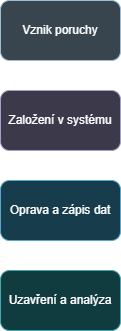

The diagram above was exported from draw.io. Its source (the exported page's mxGraphModel, read from the mxfile embedded in the PNG):
<mxGraphModel dx="1414" dy="777" grid="1" gridSize="10" guides="1" tooltips="1" connect="1" arrows="1" fold="1" page="1" pageScale="1" pageWidth="850" pageHeight="1100" math="0" shadow="0">
  <root>
    <mxCell id="0" />
    <mxCell id="1" parent="0" />
    <mxCell id="tSXfjU-YVfSKGmGPHbeN-5" edge="1" parent="1" source="tSXfjU-YVfSKGmGPHbeN-1" style="edgeStyle=orthogonalEdgeStyle;rounded=0;orthogonalLoop=1;jettySize=auto;html=1;" target="tSXfjU-YVfSKGmGPHbeN-2">
      <mxGeometry relative="1" as="geometry" />
    </mxCell>
    <mxCell id="tSXfjU-YVfSKGmGPHbeN-1" parent="1" style="rounded=1;whiteSpace=wrap;html=1;fillColor=#bac8d3;strokeColor=#23445d;" value="Vznik poruchy" vertex="1">
      <mxGeometry height="60" width="120" x="365" y="110" as="geometry" />
    </mxCell>
    <mxCell id="tSXfjU-YVfSKGmGPHbeN-6" edge="1" parent="1" source="tSXfjU-YVfSKGmGPHbeN-2" style="edgeStyle=orthogonalEdgeStyle;rounded=0;orthogonalLoop=1;jettySize=auto;html=1;entryX=0.5;entryY=0;entryDx=0;entryDy=0;" target="tSXfjU-YVfSKGmGPHbeN-3">
      <mxGeometry relative="1" as="geometry" />
    </mxCell>
    <mxCell id="tSXfjU-YVfSKGmGPHbeN-2" parent="1" style="rounded=1;whiteSpace=wrap;html=1;fillColor=#d0cee2;strokeColor=#56517e;" value="Založení v systému" vertex="1">
      <mxGeometry height="60" width="120" x="365" y="200" as="geometry" />
    </mxCell>
    <mxCell id="tSXfjU-YVfSKGmGPHbeN-7" edge="1" parent="1" source="tSXfjU-YVfSKGmGPHbeN-3" style="edgeStyle=orthogonalEdgeStyle;rounded=0;orthogonalLoop=1;jettySize=auto;html=1;" target="tSXfjU-YVfSKGmGPHbeN-4">
      <mxGeometry relative="1" as="geometry" />
    </mxCell>
    <mxCell id="tSXfjU-YVfSKGmGPHbeN-3" parent="1" style="rounded=1;whiteSpace=wrap;html=1;fillColor=#b1ddf0;strokeColor=#10739e;" value="Oprava a zápis dat" vertex="1">
      <mxGeometry height="60" width="120" x="365" y="290" as="geometry" />
    </mxCell>
    <mxCell id="tSXfjU-YVfSKGmGPHbeN-4" parent="1" style="rounded=1;whiteSpace=wrap;html=1;fillColor=#b0e3e6;strokeColor=#0e8088;" value="Uzavření a analýza" vertex="1">
      <mxGeometry height="60" width="120" x="365" y="380" as="geometry" />
    </mxCell>
  </root>
</mxGraphModel>